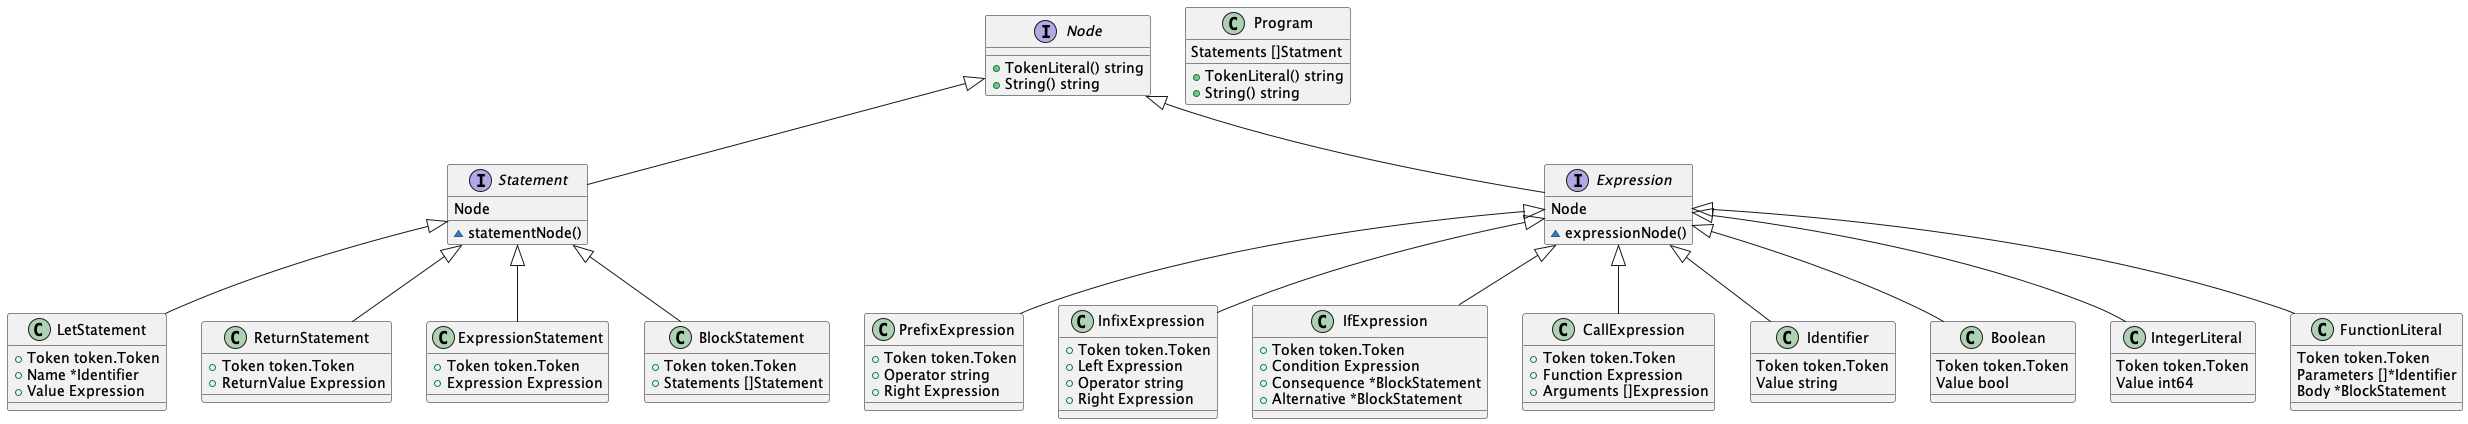

The diagram above was rendered by PlantUML. Its source (embedded in the PNG):
@startuml AST
interface Node {
    +TokenLiteral() string
    +String() string
}
interface Statement {
    Node

    ~statementNode()
}
interface Expression {
    Node
    
    ~expressionNode()
}

Node <|-- Statement
Node <|-- Expression

Class Program {
    Statements []Statment
    
    +TokenLiteral() string
    +String() string
}

Class LetStatement {
    +Token token.Token
    +Name *Identifier
    +Value Expression
}

Class ReturnStatement {
    +Token token.Token
    +ReturnValue Expression
}

Class ExpressionStatement {
    +Token token.Token
    +Expression Expression
}

class BlockStatement {
    +Token token.Token
    +Statements []Statement
}

Statement <|-- LetStatement
Statement <|-- ReturnStatement
Statement <|-- ExpressionStatement
Statement <|-- BlockStatement

class PrefixExpression {
    +Token token.Token
    +Operator string
    +Right Expression
}

class InfixExpression {
    +Token token.Token
    +Left Expression
    +Operator string
    +Right Expression
}

class IfExpression {
    +Token token.Token
    +Condition Expression
    +Consequence *BlockStatement
    +Alternative *BlockStatement
}

class CallExpression {
    +Token token.Token
    +Function Expression
    +Arguments []Expression
}

Expression <|-- PrefixExpression
Expression <|-- InfixExpression
Expression <|-- IfExpression
Expression <|-- CallExpression

class Identifier {
    Token token.Token
    Value string
}

class Boolean {
    Token token.Token
    Value bool
}

class IntegerLiteral {
    Token token.Token
    Value int64
}

class FunctionLiteral {
    Token token.Token
    Parameters []*Identifier
    Body *BlockStatement
}

Expression <|-- Identifier
Expression <|-- Boolean
Expression <|-- IntegerLiteral
Expression <|-- FunctionLiteral
@enduml